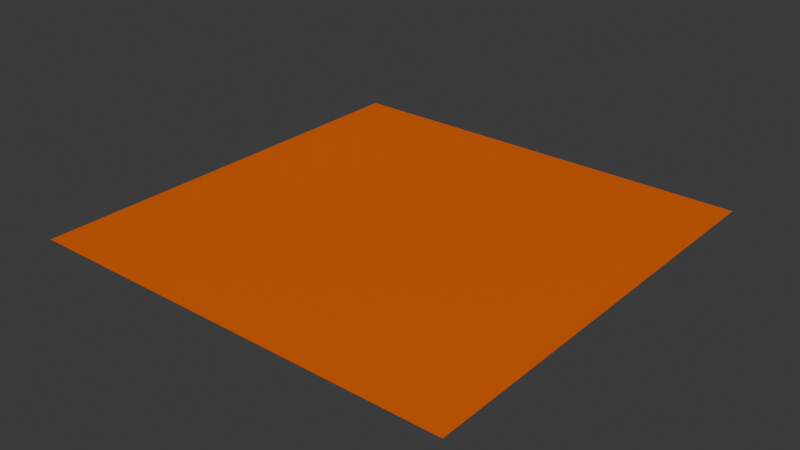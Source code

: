 # Source: SoloCaraSuperior.blend  (saved by Blender 4.1.24; exported with 4.5.12 LTS)
import bpy
from mathutils import Matrix  # noqa: F401  (used for matrix-valued properties, if any)

bpy.ops.wm.read_factory_settings(use_empty=True)
scene = bpy.context.scene
scene.name = 'Scene'

# ---- collections
col_collection = bpy.data.collections.new('Collection'); scene.collection.children.link(col_collection)

# ---- materials (node trees are filled in below, after node groups)
mat_material = bpy.data.materials.new('Material')
mat_material.alpha_threshold = 0.0
mat_material.use_transparent_shadow = False
mat_material.roughness = 0.5
mat_material.line_color = (0.0, 0.0, 0.0, 1.0)

# ---- material node trees
mat_material.use_nodes = True; mat_material.node_tree.nodes.clear()
_N = mat_material.node_tree.nodes; _L = mat_material.node_tree.links
n0 = _N.new('ShaderNodeOutputMaterial'); n0.name = 'Material Output'; n0.location = (300, 300)
n1 = _N.new('ShaderNodeBsdfPrincipled'); n1.name = 'Principled BSDF'; n1.location = (10, 300)
n1.inputs[0].default_value = (0.8003, 0.1235, 0.0, 1.0)
n1.inputs[3].default_value = 1.45
_L.new(n1.outputs[0], n0.inputs[0])
n0.is_active_output = True

# ---- world
world_world = bpy.data.worlds.new('World'); scene.world = world_world
world_world.use_nodes = True; world_world.node_tree.nodes.clear()
_N = world_world.node_tree.nodes; _L = world_world.node_tree.links
n0 = _N.new('ShaderNodeOutputWorld'); n0.name = 'World Output'; n0.location = (300, 300)
n1 = _N.new('ShaderNodeBackground'); n1.name = 'Background'; n1.location = (10, 300)
n1.inputs[0].default_value = (0.05088, 0.05088, 0.05088, 1.0)
_L.new(n1.outputs[0], n0.inputs[0])
n0.is_active_output = True
world_world.color = (0.05088, 0.05088, 0.05088)
world_world.use_sun_shadow = False
world_world.sun_shadow_jitter_overblur = 0.0

# ---- meshes
me_cube = bpy.data.meshes.new('Cube')
me_cube.from_pydata([(1.0, 1.0, 1.0), (1.0, -1.0, 1.0), (-1.0, 1.0, 1.0), (-1.0, -1.0, 1.0)], [], [(0, 2, 3, 1)])
_uv = me_cube.uv_layers.new(name='UVMap')
_uv.uv.foreach_set('vector', [0.625, 0.5, 0.875, 0.5, 0.875, 0.75, 0.625, 0.75])
me_cube.materials.append(mat_material)
me_cube.use_mirror_vertex_groups = False
me_cube.update()

# ---- objects
ob_solocarasuperior = bpy.data.objects.new('SoloCaraSuperior', me_cube)

# ---- transforms, parenting, visibility, modifiers, constraints
ob_solocarasuperior.location = (0.0, 0.0, 0.0)
ob_solocarasuperior.scale = (0.5, 0.5, 0.5)
ob_solocarasuperior.lock_rotations_4d = False
ob_solocarasuperior.empty_display_type = 'ARROWS'
ob_solocarasuperior.lineart.crease_threshold = 0.0

# ---- collection membership
col_collection.objects.link(ob_solocarasuperior)

# ---- scene / render settings (as saved in the file)
scene.frame_start = 1; scene.frame_end = 250; scene.frame_set(1)
scene.render.engine = 'BLENDER_EEVEE_NEXT'
scene.cycles.sampling_pattern = 'TABULATED_SOBOL'
scene.eevee.ray_tracing_options.trace_max_roughness = 0.0
bpy.context.view_layer.update()

# ---- added for rendering (the .blend has no active camera and no usable light): camera, sun
cam_auto = bpy.data.cameras.new('AutoCamera')
cam_auto.lens = 50.0
cam_auto.sensor_width = 36.0
cam_auto.clip_end = 1000.0
ob_auto_camera = bpy.data.objects.new('AutoCamera', cam_auto)
scene.collection.objects.link(ob_auto_camera)
ob_auto_camera.location = (1.30847, -1.57016, 1.54677)
ob_auto_camera.rotation_euler = (1.09748, -7.21219e-08, 0.694738)
scene.camera = ob_auto_camera
light_auto_sun = bpy.data.lights.new('AutoSun', 'SUN')
light_auto_sun.energy = 3.0
light_auto_sun.angle = 0.0523599
ob_auto_sun = bpy.data.objects.new('AutoSun', light_auto_sun)
scene.collection.objects.link(ob_auto_sun)
ob_auto_sun.rotation_euler = (0.872665, 0.174533, 0.523599)
bpy.context.view_layer.update()
